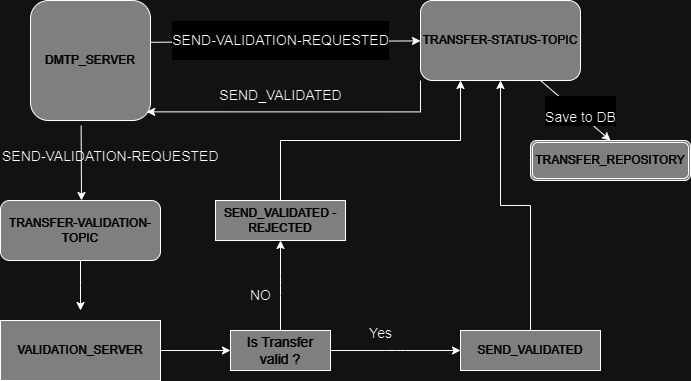

The diagram above was exported from draw.io. Its source (the exported page's mxGraphModel, read from the mxfile embedded in the PNG):
<mxGraphModel dx="1001" dy="557" grid="1" gridSize="10" guides="1" tooltips="1" connect="1" arrows="1" fold="1" page="1" pageScale="1" pageWidth="690" pageHeight="980" math="0" shadow="0">
  <root>
    <mxCell id="WIyWlLk6GJQsqaUBKTNV-0" />
    <mxCell id="WIyWlLk6GJQsqaUBKTNV-1" parent="WIyWlLk6GJQsqaUBKTNV-0" />
    <mxCell id="MMIcHgXVHq0M2CacxduZ-4" value="&lt;span style=&quot;background-color: rgb(128, 128, 128);&quot;&gt;&lt;font color=&quot;#ffffff&quot;&gt;DMTP_SERVER&lt;/font&gt;&lt;/span&gt;" style="rounded=1;whiteSpace=wrap;html=1;fillColor=#808080;" vertex="1" parent="WIyWlLk6GJQsqaUBKTNV-1">
      <mxGeometry x="30" width="120" height="120" as="geometry" />
    </mxCell>
    <mxCell id="MMIcHgXVHq0M2CacxduZ-9" value="&lt;span style=&quot;background-color: rgb(128, 128, 128);&quot;&gt;&lt;font color=&quot;#ffffff&quot;&gt;TRANSFER-STATUS-TOPIC&lt;/font&gt;&lt;/span&gt;" style="whiteSpace=wrap;html=1;rounded=1;fillColor=#808080;" vertex="1" parent="WIyWlLk6GJQsqaUBKTNV-1">
      <mxGeometry x="420" width="160" height="80" as="geometry" />
    </mxCell>
    <mxCell id="MMIcHgXVHq0M2CacxduZ-11" style="edgeStyle=orthogonalEdgeStyle;rounded=0;orthogonalLoop=1;jettySize=auto;html=1;exitX=0.5;exitY=1;exitDx=0;exitDy=0;exitPerimeter=0;fillColor=#B5739D;fontStyle=0" edge="1" parent="WIyWlLk6GJQsqaUBKTNV-1">
      <mxGeometry relative="1" as="geometry">
        <mxPoint x="60" y="100" as="sourcePoint" />
        <mxPoint x="60" y="100" as="targetPoint" />
      </mxGeometry>
    </mxCell>
    <mxCell id="MMIcHgXVHq0M2CacxduZ-16" value="&lt;div style=&quot;background-color: rgb(30, 31, 34);&quot;&gt;&lt;pre style=&quot;&quot;&gt;&lt;pre style=&quot;background-color: rgb(251, 251, 251);&quot;&gt;&lt;font face=&quot;Helvetica&quot; style=&quot;font-size: 14px;&quot;&gt;SEND-VALIDATION-REQUESTED&lt;/font&gt;&lt;/pre&gt;&lt;/pre&gt;&lt;/div&gt;" style="endArrow=classic;html=1;rounded=0;fillColor=#B5739D;fontStyle=0;exitX=1.002;exitY=0.348;exitDx=0;exitDy=0;exitPerimeter=0;" edge="1" parent="WIyWlLk6GJQsqaUBKTNV-1" source="MMIcHgXVHq0M2CacxduZ-4" target="MMIcHgXVHq0M2CacxduZ-9">
      <mxGeometry x="-0.0379" y="1" relative="1" as="geometry">
        <mxPoint x="259.99999999999994" y="189.96000000000004" as="sourcePoint" />
        <mxPoint x="-50.040000000000006" y="320" as="targetPoint" />
        <mxPoint as="offset" />
      </mxGeometry>
    </mxCell>
    <mxCell id="MMIcHgXVHq0M2CacxduZ-29" value="&lt;font color=&quot;#ffffff&quot; style=&quot;background-color: rgb(128, 128, 128);&quot;&gt;TRANSFER_REPOSITORY&lt;/font&gt;" style="shape=ext;double=1;rounded=1;whiteSpace=wrap;html=1;fillColor=#808080;" vertex="1" parent="WIyWlLk6GJQsqaUBKTNV-1">
      <mxGeometry x="530" y="140" width="160" height="40" as="geometry" />
    </mxCell>
    <mxCell id="MMIcHgXVHq0M2CacxduZ-33" style="edgeStyle=orthogonalEdgeStyle;rounded=0;orthogonalLoop=1;jettySize=auto;html=1;exitX=0.5;exitY=1;exitDx=0;exitDy=0;exitPerimeter=0;fillColor=#B5739D;fontStyle=0" edge="1" parent="WIyWlLk6GJQsqaUBKTNV-1">
      <mxGeometry relative="1" as="geometry">
        <mxPoint x="60" y="100" as="sourcePoint" />
        <mxPoint x="60" y="100" as="targetPoint" />
      </mxGeometry>
    </mxCell>
    <mxCell id="MMIcHgXVHq0M2CacxduZ-90" value="" style="endArrow=classic;html=1;rounded=0;exitX=0.75;exitY=1;exitDx=0;exitDy=0;entryX=0.5;entryY=0;entryDx=0;entryDy=0;fontStyle=0" edge="1" parent="WIyWlLk6GJQsqaUBKTNV-1">
      <mxGeometry relative="1" as="geometry">
        <mxPoint x="540" y="80" as="sourcePoint" />
        <mxPoint x="610" y="140" as="targetPoint" />
      </mxGeometry>
    </mxCell>
    <mxCell id="MMIcHgXVHq0M2CacxduZ-91" value="&lt;br&gt;&lt;span style=&quot;forced-color-adjust: none; color: rgb(0, 0, 0); font-family: Helvetica; font-size: 12px; font-style: normal; font-variant-ligatures: normal; font-variant-caps: normal; letter-spacing: normal; orphans: 2; text-indent: 0px; text-transform: none; widows: 2; word-spacing: 0px; -webkit-text-stroke-width: 0px; white-space: nowrap; text-decoration-thickness: initial; text-decoration-style: initial; text-decoration-color: initial;&quot;&gt;&lt;font style=&quot;forced-color-adjust: none; font-size: 14px;&quot;&gt;Save to DB&lt;/font&gt;&lt;/span&gt;" style="edgeLabel;resizable=0;html=1;;align=center;verticalAlign=middle;fontStyle=0" connectable="0" vertex="1" parent="MMIcHgXVHq0M2CacxduZ-90">
      <mxGeometry relative="1" as="geometry">
        <mxPoint x="5" as="offset" />
      </mxGeometry>
    </mxCell>
    <mxCell id="MMIcHgXVHq0M2CacxduZ-97" value="" style="endArrow=classic;html=1;rounded=0;exitX=0.422;exitY=1.042;exitDx=0;exitDy=0;exitPerimeter=0;fontStyle=0" edge="1" parent="WIyWlLk6GJQsqaUBKTNV-1" source="MMIcHgXVHq0M2CacxduZ-4">
      <mxGeometry relative="1" as="geometry">
        <mxPoint x="70" y="159.5" as="sourcePoint" />
        <mxPoint x="81" y="200" as="targetPoint" />
      </mxGeometry>
    </mxCell>
    <mxCell id="MMIcHgXVHq0M2CacxduZ-103" value="" style="edgeStyle=orthogonalEdgeStyle;rounded=0;orthogonalLoop=1;jettySize=auto;html=1;fontStyle=0" edge="1" parent="WIyWlLk6GJQsqaUBKTNV-1" source="MMIcHgXVHq0M2CacxduZ-100">
      <mxGeometry relative="1" as="geometry">
        <mxPoint x="80" y="310" as="targetPoint" />
      </mxGeometry>
    </mxCell>
    <mxCell id="MMIcHgXVHq0M2CacxduZ-100" value="&lt;font color=&quot;#ffffff&quot;&gt;TRANSFER-VALIDATION-TOPIC&lt;/font&gt;" style="rounded=1;whiteSpace=wrap;html=1;fillColor=#808080;" vertex="1" parent="WIyWlLk6GJQsqaUBKTNV-1">
      <mxGeometry y="200" width="160" height="60" as="geometry" />
    </mxCell>
    <mxCell id="MMIcHgXVHq0M2CacxduZ-101" value="&lt;pre style=&quot;forced-color-adjust: none; font-size: 11px; font-style: normal; font-variant-ligatures: normal; font-variant-caps: normal; letter-spacing: normal; orphans: 2; text-align: center; text-indent: 0px; text-transform: none; widows: 2; word-spacing: 0px; -webkit-text-stroke-width: 0px; text-decoration-thickness: initial; text-decoration-style: initial; text-decoration-color: initial;&quot;&gt;&lt;font face=&quot;Helvetica&quot; style=&quot;forced-color-adjust: none; font-size: 14px;&quot;&gt;SEND-VALIDATION-REQUESTED&lt;/font&gt;&lt;/pre&gt;" style="text;whiteSpace=wrap;html=1;fontColor=default;" vertex="1" parent="WIyWlLk6GJQsqaUBKTNV-1">
      <mxGeometry y="130" width="230" height="60" as="geometry" />
    </mxCell>
    <mxCell id="MMIcHgXVHq0M2CacxduZ-119" style="edgeStyle=orthogonalEdgeStyle;rounded=0;orthogonalLoop=1;jettySize=auto;html=1;entryX=0;entryY=0.5;entryDx=0;entryDy=0;fontStyle=0" edge="1" parent="WIyWlLk6GJQsqaUBKTNV-1" source="MMIcHgXVHq0M2CacxduZ-107" target="MMIcHgXVHq0M2CacxduZ-114">
      <mxGeometry relative="1" as="geometry" />
    </mxCell>
    <mxCell id="MMIcHgXVHq0M2CacxduZ-107" value="&lt;span style=&quot;color: rgb(255, 255, 255);&quot;&gt;VALIDATION_SERVER&lt;/span&gt;" style="whiteSpace=wrap;html=1;fillColor=#808080;" vertex="1" parent="WIyWlLk6GJQsqaUBKTNV-1">
      <mxGeometry y="320" width="160" height="60" as="geometry" />
    </mxCell>
    <mxCell id="MMIcHgXVHq0M2CacxduZ-114" value="&lt;font color=&quot;#ffffff&quot; style=&quot;background-color: rgb(128, 128, 128); font-size: 14px;&quot;&gt;Is Transfer valid ?&lt;/font&gt;" style="whiteSpace=wrap;html=1;fillColor=#808080;fontSize=14;fontStyle=0" vertex="1" parent="WIyWlLk6GJQsqaUBKTNV-1">
      <mxGeometry x="230" y="330" width="100" height="40" as="geometry" />
    </mxCell>
    <mxCell id="MMIcHgXVHq0M2CacxduZ-116" value="" style="edgeStyle=elbowEdgeStyle;elbow=horizontal;html=1;rounded=1;curved=0;sourcePerimeterSpacing=0;targetPerimeterSpacing=0;startSize=6;endSize=6;fontStyle=0" edge="1" parent="WIyWlLk6GJQsqaUBKTNV-1" source="MMIcHgXVHq0M2CacxduZ-114" target="MMIcHgXVHq0M2CacxduZ-115">
      <mxGeometry relative="1" as="geometry" />
    </mxCell>
    <mxCell id="MMIcHgXVHq0M2CacxduZ-118" value="" style="edgeStyle=elbowEdgeStyle;elbow=horizontal;html=1;rounded=1;curved=0;sourcePerimeterSpacing=0;targetPerimeterSpacing=0;startSize=6;endSize=6;fontStyle=0" edge="1" parent="WIyWlLk6GJQsqaUBKTNV-1" source="MMIcHgXVHq0M2CacxduZ-114" target="MMIcHgXVHq0M2CacxduZ-117">
      <mxGeometry relative="1" as="geometry" />
    </mxCell>
    <mxCell id="MMIcHgXVHq0M2CacxduZ-123" style="edgeStyle=orthogonalEdgeStyle;rounded=0;orthogonalLoop=1;jettySize=auto;html=1;exitX=0.5;exitY=0;exitDx=0;exitDy=0;entryX=0.25;entryY=1;entryDx=0;entryDy=0;fontStyle=0" edge="1" parent="WIyWlLk6GJQsqaUBKTNV-1" source="MMIcHgXVHq0M2CacxduZ-115" target="MMIcHgXVHq0M2CacxduZ-9">
      <mxGeometry relative="1" as="geometry" />
    </mxCell>
    <mxCell id="MMIcHgXVHq0M2CacxduZ-115" value="&lt;font color=&quot;#ffffff&quot;&gt;SEND_VALIDATED -REJECTED&lt;/font&gt;" style="whiteSpace=wrap;html=1;fillColor=#808080;fontStyle=0" vertex="1" parent="WIyWlLk6GJQsqaUBKTNV-1">
      <mxGeometry x="215" y="200" width="130" height="40" as="geometry" />
    </mxCell>
    <mxCell id="MMIcHgXVHq0M2CacxduZ-124" style="edgeStyle=orthogonalEdgeStyle;rounded=0;orthogonalLoop=1;jettySize=auto;html=1;exitX=0.5;exitY=0;exitDx=0;exitDy=0;entryX=0.5;entryY=1;entryDx=0;entryDy=0;" edge="1" parent="WIyWlLk6GJQsqaUBKTNV-1" source="MMIcHgXVHq0M2CacxduZ-117" target="MMIcHgXVHq0M2CacxduZ-9">
      <mxGeometry relative="1" as="geometry" />
    </mxCell>
    <mxCell id="MMIcHgXVHq0M2CacxduZ-117" value="&lt;font color=&quot;#ffffff&quot;&gt;SEND_VALIDATED&lt;/font&gt;" style="whiteSpace=wrap;html=1;fillColor=#808080;fontStyle=0" vertex="1" parent="WIyWlLk6GJQsqaUBKTNV-1">
      <mxGeometry x="460" y="330" width="140" height="40" as="geometry" />
    </mxCell>
    <mxCell id="MMIcHgXVHq0M2CacxduZ-120" value="NO" style="text;html=1;align=center;verticalAlign=middle;resizable=0;points=[];autosize=1;strokeColor=none;fillColor=none;fontSize=14;fontStyle=0" vertex="1" parent="WIyWlLk6GJQsqaUBKTNV-1">
      <mxGeometry x="240" y="280" width="40" height="30" as="geometry" />
    </mxCell>
    <mxCell id="MMIcHgXVHq0M2CacxduZ-121" value="Yes" style="text;html=1;align=center;verticalAlign=middle;resizable=0;points=[];autosize=1;strokeColor=none;fillColor=none;fontSize=14;fontStyle=0" vertex="1" parent="WIyWlLk6GJQsqaUBKTNV-1">
      <mxGeometry x="355" y="318" width="50" height="30" as="geometry" />
    </mxCell>
    <mxCell id="MMIcHgXVHq0M2CacxduZ-127" value="" style="edgeStyle=orthogonalEdgeStyle;rounded=0;orthogonalLoop=1;jettySize=auto;html=1;exitX=0;exitY=1;exitDx=0;exitDy=0;entryX=0.968;entryY=0.928;entryDx=0;entryDy=0;entryPerimeter=0;" edge="1" parent="WIyWlLk6GJQsqaUBKTNV-1" source="MMIcHgXVHq0M2CacxduZ-9" target="MMIcHgXVHq0M2CacxduZ-4">
      <mxGeometry relative="1" as="geometry">
        <mxPoint x="420" y="80" as="sourcePoint" />
        <mxPoint x="150" y="110" as="targetPoint" />
      </mxGeometry>
    </mxCell>
    <mxCell id="MMIcHgXVHq0M2CacxduZ-126" value="&lt;span style=&quot;text-wrap: wrap;&quot;&gt;&lt;font style=&quot;font-size: 14px;&quot;&gt;SEND_VALIDATED&lt;/font&gt;&lt;/span&gt;" style="text;html=1;align=center;verticalAlign=middle;resizable=0;points=[];autosize=1;strokeColor=none;fillColor=none;" vertex="1" parent="WIyWlLk6GJQsqaUBKTNV-1">
      <mxGeometry x="205" y="80" width="150" height="30" as="geometry" />
    </mxCell>
  </root>
</mxGraphModel>